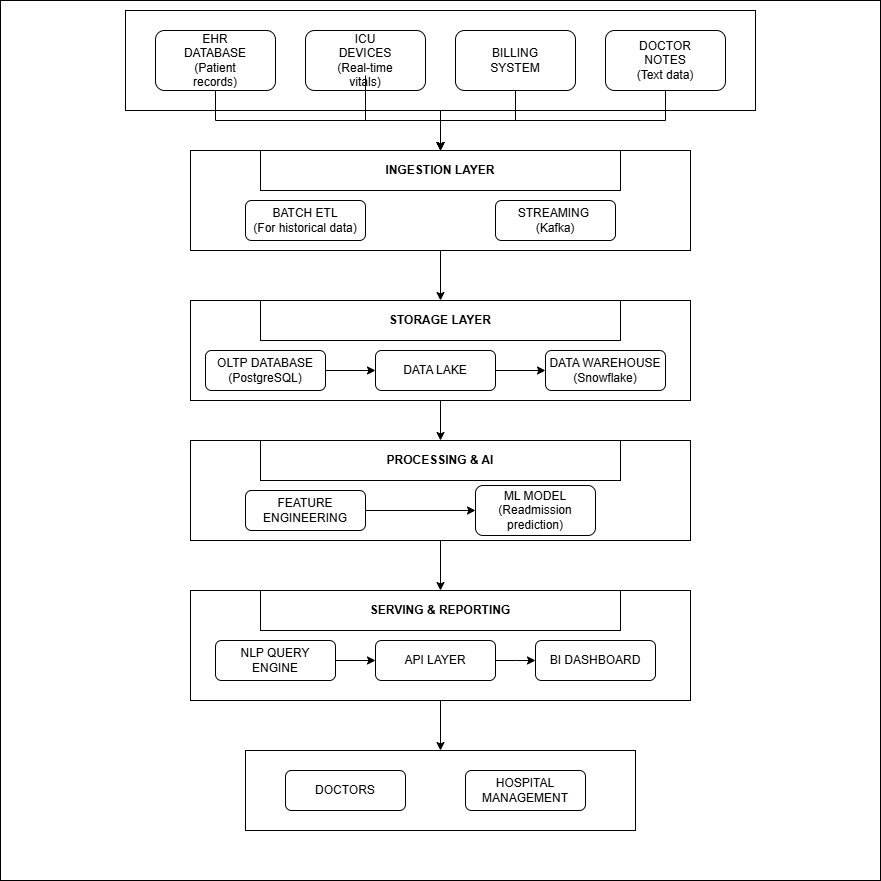

The diagram above was exported from draw.io. Its source (the exported page's mxGraphModel, read from the mxfile embedded in the PNG):
<mxGraphModel dx="2350" dy="642" grid="1" gridSize="10" guides="1" tooltips="1" connect="1" arrows="1" fold="1" page="1" pageScale="1" pageWidth="850" pageHeight="1100" math="0" shadow="0">
  <root>
    <mxCell id="0" />
    <mxCell id="1" parent="0" />
    <mxCell id="u8GrzZHAfi7g8ogIub09-58" parent="1" style="whiteSpace=wrap;html=1;aspect=fixed;movable=0;resizable=0;rotatable=0;deletable=0;editable=0;locked=1;connectable=0;" value="" vertex="1">
      <mxGeometry height="880" width="880" x="-25" as="geometry" />
    </mxCell>
    <mxCell id="u8GrzZHAfi7g8ogIub09-18" edge="1" parent="1" source="u8GrzZHAfi7g8ogIub09-1" style="edgeStyle=orthogonalEdgeStyle;rounded=0;orthogonalLoop=1;jettySize=auto;html=1;" target="u8GrzZHAfi7g8ogIub09-12" value="">
      <mxGeometry relative="1" as="geometry" />
    </mxCell>
    <mxCell id="u8GrzZHAfi7g8ogIub09-1" parent="1" style="rounded=0;whiteSpace=wrap;html=1;movable=0;resizable=0;rotatable=0;deletable=0;editable=0;locked=1;connectable=0;" value="" vertex="1">
      <mxGeometry height="100" width="630" x="100" y="10" as="geometry" />
    </mxCell>
    <mxCell id="u8GrzZHAfi7g8ogIub09-21" edge="1" parent="1" source="u8GrzZHAfi7g8ogIub09-2" style="edgeStyle=orthogonalEdgeStyle;rounded=0;orthogonalLoop=1;jettySize=auto;html=1;entryX=0.5;entryY=0;entryDx=0;entryDy=0;movable=0;resizable=0;rotatable=0;deletable=0;editable=0;locked=1;connectable=0;" target="u8GrzZHAfi7g8ogIub09-12" value="">
      <mxGeometry relative="1" as="geometry" />
    </mxCell>
    <mxCell id="u8GrzZHAfi7g8ogIub09-2" parent="1" style="rounded=1;whiteSpace=wrap;html=1;movable=0;resizable=0;rotatable=0;deletable=0;editable=0;locked=1;connectable=0;" value="" vertex="1">
      <mxGeometry height="60" width="120" x="130" y="30" as="geometry" />
    </mxCell>
    <mxCell id="u8GrzZHAfi7g8ogIub09-3" parent="1" style="rounded=1;whiteSpace=wrap;html=1;movable=0;resizable=0;rotatable=0;deletable=0;editable=0;locked=1;connectable=0;" value="" vertex="1">
      <mxGeometry height="60" width="120" x="280" y="30" as="geometry" />
    </mxCell>
    <mxCell id="u8GrzZHAfi7g8ogIub09-19" edge="1" parent="1" source="u8GrzZHAfi7g8ogIub09-4" style="edgeStyle=orthogonalEdgeStyle;rounded=0;orthogonalLoop=1;jettySize=auto;html=1;entryX=0.5;entryY=0;entryDx=0;entryDy=0;movable=0;resizable=0;rotatable=0;deletable=0;editable=0;locked=1;connectable=0;" target="u8GrzZHAfi7g8ogIub09-12" value="">
      <mxGeometry relative="1" as="geometry" />
    </mxCell>
    <mxCell id="u8GrzZHAfi7g8ogIub09-4" parent="1" style="rounded=1;whiteSpace=wrap;html=1;movable=0;resizable=0;rotatable=0;deletable=0;editable=0;locked=1;connectable=0;" value="" vertex="1">
      <mxGeometry height="60" width="120" x="430" y="30" as="geometry" />
    </mxCell>
    <mxCell id="u8GrzZHAfi7g8ogIub09-20" edge="1" parent="1" source="u8GrzZHAfi7g8ogIub09-5" style="edgeStyle=orthogonalEdgeStyle;rounded=0;orthogonalLoop=1;jettySize=auto;html=1;movable=0;resizable=0;rotatable=0;deletable=0;editable=0;locked=1;connectable=0;" target="u8GrzZHAfi7g8ogIub09-12" value="">
      <mxGeometry relative="1" as="geometry" />
    </mxCell>
    <mxCell id="u8GrzZHAfi7g8ogIub09-5" parent="1" style="rounded=1;whiteSpace=wrap;html=1;movable=0;resizable=0;rotatable=0;deletable=0;editable=0;locked=1;connectable=0;" value="" vertex="1">
      <mxGeometry height="60" width="120" x="580" y="30" as="geometry" />
    </mxCell>
    <mxCell id="u8GrzZHAfi7g8ogIub09-7" parent="1" style="text;html=1;whiteSpace=wrap;strokeColor=none;fillColor=none;align=center;verticalAlign=middle;rounded=0;movable=1;resizable=1;rotatable=1;deletable=1;editable=1;locked=0;connectable=1;" value="EHR DATABASE&lt;div&gt;(Patient records)&lt;/div&gt;" vertex="1">
      <mxGeometry height="30" width="60" x="160" y="45" as="geometry" />
    </mxCell>
    <mxCell id="u8GrzZHAfi7g8ogIub09-22" edge="1" parent="1" source="u8GrzZHAfi7g8ogIub09-8" style="edgeStyle=orthogonalEdgeStyle;rounded=0;orthogonalLoop=1;jettySize=auto;html=1;entryX=0.5;entryY=0;entryDx=0;entryDy=0;movable=0;resizable=0;rotatable=0;deletable=0;editable=0;locked=1;connectable=0;" target="u8GrzZHAfi7g8ogIub09-12" value="">
      <mxGeometry relative="1" as="geometry">
        <Array as="points">
          <mxPoint x="340" y="120" />
          <mxPoint x="415" y="120" />
        </Array>
      </mxGeometry>
    </mxCell>
    <mxCell id="u8GrzZHAfi7g8ogIub09-8" parent="1" style="text;html=1;whiteSpace=wrap;strokeColor=none;fillColor=none;align=center;verticalAlign=middle;rounded=0;movable=0;resizable=0;rotatable=0;deletable=0;editable=0;locked=1;connectable=0;" value="ICU DEVICES&lt;div&gt;(Real-time vitals)&lt;/div&gt;" vertex="1">
      <mxGeometry height="30" width="60" x="310" y="45" as="geometry" />
    </mxCell>
    <mxCell id="u8GrzZHAfi7g8ogIub09-9" parent="1" style="text;html=1;whiteSpace=wrap;strokeColor=none;fillColor=none;align=center;verticalAlign=middle;rounded=0;movable=0;resizable=0;rotatable=0;deletable=0;editable=0;locked=1;connectable=0;" value="BILLING SYSTEM" vertex="1">
      <mxGeometry height="30" width="60" x="460" y="45" as="geometry" />
    </mxCell>
    <mxCell id="u8GrzZHAfi7g8ogIub09-10" parent="1" style="text;html=1;whiteSpace=wrap;strokeColor=none;fillColor=none;align=center;verticalAlign=middle;rounded=0;movable=0;resizable=0;rotatable=0;deletable=0;editable=0;locked=1;connectable=0;" value="DOCTOR NOTES&lt;div&gt;(Text data)&lt;/div&gt;" vertex="1">
      <mxGeometry height="30" width="60" x="610" y="45" as="geometry" />
    </mxCell>
    <mxCell id="u8GrzZHAfi7g8ogIub09-30" edge="1" parent="1" source="u8GrzZHAfi7g8ogIub09-12" style="edgeStyle=orthogonalEdgeStyle;rounded=0;orthogonalLoop=1;jettySize=auto;html=1;entryX=0.5;entryY=0;entryDx=0;entryDy=0;movable=0;resizable=0;rotatable=0;deletable=0;editable=0;locked=1;connectable=0;" target="u8GrzZHAfi7g8ogIub09-26" value="">
      <mxGeometry relative="1" as="geometry" />
    </mxCell>
    <mxCell id="u8GrzZHAfi7g8ogIub09-12" parent="1" style="rounded=0;whiteSpace=wrap;html=1;movable=0;resizable=0;rotatable=0;deletable=0;editable=0;locked=1;connectable=0;" value="&lt;div&gt;&lt;br&gt;&lt;/div&gt;" vertex="1">
      <mxGeometry height="100" width="500" x="165" y="150" as="geometry" />
    </mxCell>
    <mxCell id="u8GrzZHAfi7g8ogIub09-13" parent="1" style="rounded=1;whiteSpace=wrap;html=1;movable=0;resizable=0;rotatable=0;deletable=0;editable=0;locked=1;connectable=0;" value="BATCH ETL&lt;div&gt;(For historical data)&lt;/div&gt;" vertex="1">
      <mxGeometry height="40" width="120" x="220" y="200" as="geometry" />
    </mxCell>
    <mxCell id="u8GrzZHAfi7g8ogIub09-14" parent="1" style="rounded=1;whiteSpace=wrap;html=1;movable=0;resizable=0;rotatable=0;deletable=0;editable=0;locked=1;connectable=0;" value="STREAMING&amp;nbsp;&lt;div&gt;(Kafka)&lt;/div&gt;" vertex="1">
      <mxGeometry height="40" width="120" x="470" y="200" as="geometry" />
    </mxCell>
    <mxCell id="u8GrzZHAfi7g8ogIub09-23" parent="1" style="rounded=0;whiteSpace=wrap;html=1;movable=0;resizable=0;rotatable=0;deletable=0;editable=0;locked=1;connectable=0;" value="&lt;b style=&quot;line-height: 360%;&quot;&gt;INGESTION LAYER&lt;/b&gt;" vertex="1">
      <mxGeometry height="40" width="360" x="235" y="150" as="geometry" />
    </mxCell>
    <mxCell id="u8GrzZHAfi7g8ogIub09-25" parent="1" style="rounded=0;whiteSpace=wrap;html=1;movable=0;resizable=0;rotatable=0;deletable=0;editable=0;locked=1;connectable=0;" value="&lt;div&gt;&lt;br&gt;&lt;/div&gt;" vertex="1">
      <mxGeometry height="100" width="500" x="165" y="300" as="geometry" />
    </mxCell>
    <mxCell id="u8GrzZHAfi7g8ogIub09-26" parent="1" style="rounded=0;whiteSpace=wrap;html=1;movable=0;resizable=0;rotatable=0;deletable=0;editable=0;locked=1;connectable=0;" value="&lt;b style=&quot;line-height: 360%;&quot;&gt;STORAGE LAYER&lt;/b&gt;" vertex="1">
      <mxGeometry height="40" width="360" x="235" y="300" as="geometry" />
    </mxCell>
    <mxCell id="u8GrzZHAfi7g8ogIub09-37" edge="1" parent="1" source="u8GrzZHAfi7g8ogIub09-27" style="edgeStyle=orthogonalEdgeStyle;rounded=0;orthogonalLoop=1;jettySize=auto;html=1;movable=0;resizable=0;rotatable=0;deletable=0;editable=0;locked=1;connectable=0;" target="u8GrzZHAfi7g8ogIub09-28" value="">
      <mxGeometry relative="1" as="geometry" />
    </mxCell>
    <mxCell id="u8GrzZHAfi7g8ogIub09-27" parent="1" style="rounded=1;whiteSpace=wrap;html=1;movable=0;resizable=0;rotatable=0;deletable=0;editable=0;locked=1;connectable=0;" value="OLTP DATABASE&lt;br&gt;(PostgreSQL)" vertex="1">
      <mxGeometry height="40" width="120" x="180" y="350" as="geometry" />
    </mxCell>
    <mxCell id="u8GrzZHAfi7g8ogIub09-33" edge="1" parent="1" source="u8GrzZHAfi7g8ogIub09-25" style="edgeStyle=orthogonalEdgeStyle;rounded=0;orthogonalLoop=1;jettySize=auto;html=1;exitX=0.49;exitY=1;exitDx=0;exitDy=0;exitPerimeter=0;movable=0;resizable=0;rotatable=0;deletable=0;editable=0;locked=1;connectable=0;" target="u8GrzZHAfi7g8ogIub09-32" value="">
      <mxGeometry relative="1" as="geometry">
        <Array as="points">
          <mxPoint x="415" y="400" />
        </Array>
        <mxPoint x="410" y="410" as="sourcePoint" />
      </mxGeometry>
    </mxCell>
    <mxCell id="u8GrzZHAfi7g8ogIub09-38" edge="1" parent="1" source="u8GrzZHAfi7g8ogIub09-28" style="edgeStyle=orthogonalEdgeStyle;rounded=0;orthogonalLoop=1;jettySize=auto;html=1;movable=0;resizable=0;rotatable=0;deletable=0;editable=0;locked=1;connectable=0;" target="u8GrzZHAfi7g8ogIub09-29" value="">
      <mxGeometry relative="1" as="geometry" />
    </mxCell>
    <mxCell id="u8GrzZHAfi7g8ogIub09-28" parent="1" style="rounded=1;whiteSpace=wrap;html=1;movable=0;resizable=0;rotatable=0;deletable=0;editable=0;locked=1;connectable=0;" value="DATA LAKE" vertex="1">
      <mxGeometry height="40" width="120" x="350" y="350" as="geometry" />
    </mxCell>
    <mxCell id="u8GrzZHAfi7g8ogIub09-29" parent="1" style="rounded=1;whiteSpace=wrap;html=1;movable=0;resizable=0;rotatable=0;deletable=0;editable=0;locked=1;connectable=0;" value="DATA WAREHOUSE&lt;br&gt;(Snowflake)" vertex="1">
      <mxGeometry height="40" width="120" x="520" y="350" as="geometry" />
    </mxCell>
    <mxCell id="u8GrzZHAfi7g8ogIub09-40" edge="1" parent="1" source="u8GrzZHAfi7g8ogIub09-31" style="edgeStyle=orthogonalEdgeStyle;rounded=0;orthogonalLoop=1;jettySize=auto;html=1;movable=0;resizable=0;rotatable=0;deletable=0;editable=0;locked=1;connectable=0;" target="u8GrzZHAfi7g8ogIub09-39" value="">
      <mxGeometry relative="1" as="geometry" />
    </mxCell>
    <mxCell id="u8GrzZHAfi7g8ogIub09-31" parent="1" style="rounded=0;whiteSpace=wrap;html=1;movable=0;resizable=0;rotatable=0;deletable=0;editable=0;locked=1;connectable=0;" value="&lt;div&gt;&lt;br&gt;&lt;/div&gt;" vertex="1">
      <mxGeometry height="100" width="500" x="165" y="440" as="geometry" />
    </mxCell>
    <mxCell id="u8GrzZHAfi7g8ogIub09-32" parent="1" style="rounded=0;whiteSpace=wrap;html=1;movable=0;resizable=0;rotatable=0;deletable=0;editable=0;locked=1;connectable=0;" value="&lt;b style=&quot;line-height: 360%;&quot;&gt;PROCESSING &amp;amp; AI&lt;/b&gt;" vertex="1">
      <mxGeometry height="40" width="360" x="235" y="440" as="geometry" />
    </mxCell>
    <mxCell id="u8GrzZHAfi7g8ogIub09-36" edge="1" parent="1" source="u8GrzZHAfi7g8ogIub09-34" style="edgeStyle=orthogonalEdgeStyle;rounded=0;orthogonalLoop=1;jettySize=auto;html=1;movable=0;resizable=0;rotatable=0;deletable=0;editable=0;locked=1;connectable=0;" target="u8GrzZHAfi7g8ogIub09-35" value="">
      <mxGeometry relative="1" as="geometry" />
    </mxCell>
    <mxCell id="u8GrzZHAfi7g8ogIub09-34" parent="1" style="rounded=1;whiteSpace=wrap;html=1;movable=0;resizable=0;rotatable=0;deletable=0;editable=0;locked=1;connectable=0;" value="FEATURE ENGINEERING" vertex="1">
      <mxGeometry height="40" width="120" x="220" y="490" as="geometry" />
    </mxCell>
    <mxCell id="u8GrzZHAfi7g8ogIub09-35" parent="1" style="rounded=1;whiteSpace=wrap;html=1;movable=0;resizable=0;rotatable=0;deletable=0;editable=0;locked=1;connectable=0;" value="ML MODEL&lt;br&gt;(Readmission prediction)" vertex="1">
      <mxGeometry height="50" width="120" x="450" y="485" as="geometry" />
    </mxCell>
    <mxCell id="u8GrzZHAfi7g8ogIub09-53" edge="1" parent="1" source="u8GrzZHAfi7g8ogIub09-39" style="edgeStyle=orthogonalEdgeStyle;rounded=0;orthogonalLoop=1;jettySize=auto;html=1;movable=0;resizable=0;rotatable=0;deletable=0;editable=0;locked=1;connectable=0;" target="u8GrzZHAfi7g8ogIub09-52" value="">
      <mxGeometry relative="1" as="geometry" />
    </mxCell>
    <mxCell id="u8GrzZHAfi7g8ogIub09-39" parent="1" style="rounded=0;whiteSpace=wrap;html=1;movable=0;resizable=0;rotatable=0;deletable=0;editable=0;locked=1;connectable=0;" value="&lt;div&gt;&lt;br&gt;&lt;/div&gt;" vertex="1">
      <mxGeometry height="110" width="500" x="165" y="590" as="geometry" />
    </mxCell>
    <mxCell id="u8GrzZHAfi7g8ogIub09-41" parent="1" style="rounded=1;whiteSpace=wrap;html=1;movable=0;resizable=0;rotatable=0;deletable=0;editable=0;locked=1;connectable=0;" value="NLP QUERY ENGINE" vertex="1">
      <mxGeometry height="40" width="120" x="190" y="640" as="geometry" />
    </mxCell>
    <mxCell id="u8GrzZHAfi7g8ogIub09-42" parent="1" style="rounded=1;whiteSpace=wrap;html=1;movable=0;resizable=0;rotatable=0;deletable=0;editable=0;locked=1;connectable=0;" value="API LAYER" vertex="1">
      <mxGeometry height="40" width="120" x="350" y="640" as="geometry" />
    </mxCell>
    <mxCell id="u8GrzZHAfi7g8ogIub09-43" parent="1" style="rounded=1;whiteSpace=wrap;html=1;movable=0;resizable=0;rotatable=0;deletable=0;editable=0;locked=1;connectable=0;" value="BI DASHBOARD" vertex="1">
      <mxGeometry height="40" width="120" x="510" y="640" as="geometry" />
    </mxCell>
    <mxCell id="u8GrzZHAfi7g8ogIub09-44" parent="1" style="rounded=0;whiteSpace=wrap;html=1;movable=0;resizable=0;rotatable=0;deletable=0;editable=0;locked=1;connectable=0;" value="&lt;b style=&quot;line-height: 360%;&quot;&gt;SERVING &amp;amp; REPORTING&lt;/b&gt;" vertex="1">
      <mxGeometry height="40" width="360" x="235" y="590" as="geometry" />
    </mxCell>
    <mxCell id="u8GrzZHAfi7g8ogIub09-50" edge="1" parent="1" source="u8GrzZHAfi7g8ogIub09-41" style="endArrow=classic;html=1;rounded=0;exitX=1;exitY=0.5;exitDx=0;exitDy=0;entryX=0;entryY=0.5;entryDx=0;entryDy=0;movable=0;resizable=0;rotatable=0;deletable=0;editable=0;locked=1;connectable=0;" target="u8GrzZHAfi7g8ogIub09-42" value="">
      <mxGeometry height="50" relative="1" width="50" as="geometry">
        <Array as="points" />
        <mxPoint x="400" y="640" as="sourcePoint" />
        <mxPoint x="450" y="590" as="targetPoint" />
      </mxGeometry>
    </mxCell>
    <mxCell id="u8GrzZHAfi7g8ogIub09-51" edge="1" parent="1" source="u8GrzZHAfi7g8ogIub09-42" style="endArrow=classic;html=1;rounded=0;exitX=1;exitY=0.5;exitDx=0;exitDy=0;entryX=0;entryY=0.5;entryDx=0;entryDy=0;movable=0;resizable=0;rotatable=0;deletable=0;editable=0;locked=1;connectable=0;" target="u8GrzZHAfi7g8ogIub09-43" value="">
      <mxGeometry height="50" relative="1" width="50" as="geometry">
        <Array as="points">
          <mxPoint x="490" y="660" />
        </Array>
        <mxPoint x="440" y="650" as="sourcePoint" />
        <mxPoint x="480" y="650" as="targetPoint" />
      </mxGeometry>
    </mxCell>
    <mxCell id="u8GrzZHAfi7g8ogIub09-52" parent="1" style="rounded=0;whiteSpace=wrap;html=1;movable=0;resizable=0;rotatable=0;deletable=0;editable=0;locked=1;connectable=0;" value="" vertex="1">
      <mxGeometry height="80" width="390" x="220" y="750" as="geometry" />
    </mxCell>
    <mxCell id="u8GrzZHAfi7g8ogIub09-54" parent="1" style="rounded=1;whiteSpace=wrap;html=1;movable=0;resizable=0;rotatable=0;deletable=0;editable=0;locked=1;connectable=0;" value="DOCTORS" vertex="1">
      <mxGeometry height="40" width="120" x="260" y="770" as="geometry" />
    </mxCell>
    <mxCell id="u8GrzZHAfi7g8ogIub09-55" parent="1" style="rounded=1;whiteSpace=wrap;html=1;movable=0;resizable=0;rotatable=0;deletable=0;editable=0;locked=1;connectable=0;" value="HOSPITAL MANAGEMENT" vertex="1">
      <mxGeometry height="40" width="120" x="440" y="770" as="geometry" />
    </mxCell>
  </root>
</mxGraphModel>